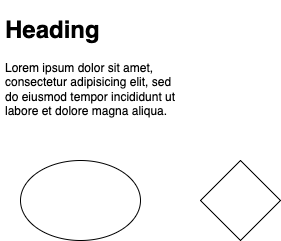

The diagram above was exported from draw.io. Its source (the exported page's mxGraphModel, read from the mxfile embedded in the PNG):
<mxGraphModel dx="1426" dy="794" grid="1" gridSize="10" guides="1" tooltips="1" connect="1" arrows="1" fold="1" page="1" pageScale="1" pageWidth="827" pageHeight="1169" math="0" shadow="0">
  <root>
    <mxCell id="0" />
    <mxCell id="1" parent="0" />
    <mxCell id="A2OcAvGjx_hMgQ0l9hrV-1" value="" style="ellipse;whiteSpace=wrap;html=1;" vertex="1" parent="1">
      <mxGeometry x="350" y="370" width="120" height="80" as="geometry" />
    </mxCell>
    <mxCell id="A2OcAvGjx_hMgQ0l9hrV-2" value="&lt;h1&gt;Heading&lt;/h1&gt;&lt;p&gt;Lorem ipsum dolor sit amet, consectetur adipisicing elit, sed do eiusmod tempor incididunt ut labore et dolore magna aliqua.&lt;/p&gt;" style="text;html=1;strokeColor=none;fillColor=none;spacing=5;spacingTop=-20;whiteSpace=wrap;overflow=hidden;rounded=0;" vertex="1" parent="1">
      <mxGeometry x="330" y="220" width="190" height="120" as="geometry" />
    </mxCell>
    <mxCell id="A2OcAvGjx_hMgQ0l9hrV-3" value="" style="rhombus;whiteSpace=wrap;html=1;" vertex="1" parent="1">
      <mxGeometry x="530" y="370" width="80" height="80" as="geometry" />
    </mxCell>
  </root>
</mxGraphModel>